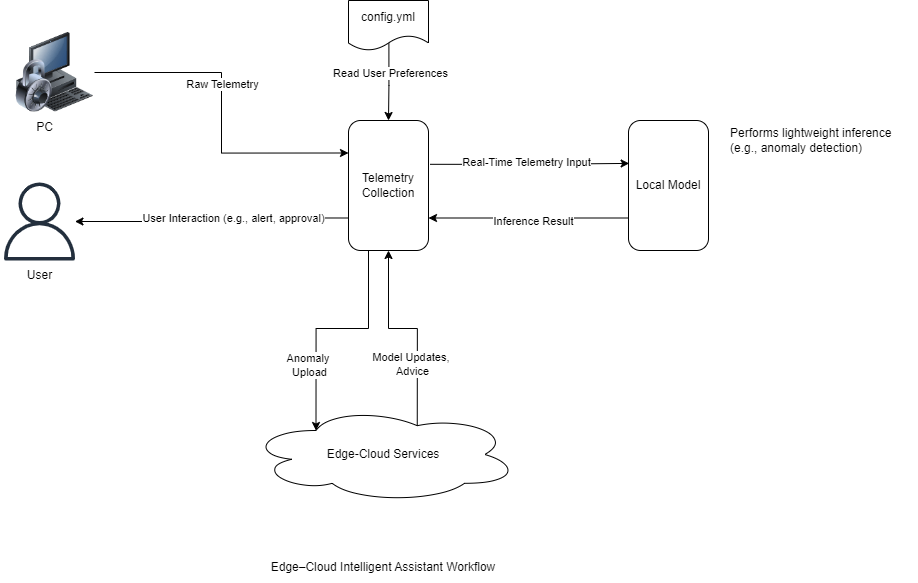

The diagram above was exported from draw.io. Its source (the exported page's mxGraphModel, read from the mxfile embedded in the PNG):
<mxGraphModel dx="2391" dy="1243" grid="1" gridSize="10" guides="1" tooltips="1" connect="1" arrows="1" fold="1" page="1" pageScale="1" pageWidth="1169" pageHeight="827" math="0" shadow="0">
  <root>
    <mxCell id="0" />
    <mxCell id="1" parent="0" />
    <mxCell id="za_Gmrkg7bb05d9KABW6-1" value="" style="image;html=1;image=img/lib/clip_art/computers/Secure_System_128x128.png" vertex="1" parent="1">
      <mxGeometry x="26" y="140" width="80" height="80" as="geometry" />
    </mxCell>
    <mxCell id="za_Gmrkg7bb05d9KABW6-13" value="Edge-Cloud Services" style="ellipse;shape=cloud;whiteSpace=wrap;html=1;" vertex="1" parent="1">
      <mxGeometry x="260" y="514" width="270" height="96" as="geometry" />
    </mxCell>
    <mxCell id="za_Gmrkg7bb05d9KABW6-9" value="" style="edgeStyle=orthogonalEdgeStyle;rounded=0;orthogonalLoop=1;jettySize=auto;html=1;exitX=0.505;exitY=0.826;exitDx=0;exitDy=0;exitPerimeter=0;" edge="1" parent="1" source="za_Gmrkg7bb05d9KABW6-6" target="za_Gmrkg7bb05d9KABW6-2">
      <mxGeometry relative="1" as="geometry">
        <mxPoint x="720" y="678" as="targetPoint" />
      </mxGeometry>
    </mxCell>
    <mxCell id="za_Gmrkg7bb05d9KABW6-42" value="Read User Preferences" style="edgeLabel;html=1;align=center;verticalAlign=middle;resizable=0;points=[];" vertex="1" connectable="0" parent="za_Gmrkg7bb05d9KABW6-9">
      <mxGeometry x="-0.2204" y="1" relative="1" as="geometry">
        <mxPoint as="offset" />
      </mxGeometry>
    </mxCell>
    <mxCell id="za_Gmrkg7bb05d9KABW6-11" value="" style="edgeStyle=orthogonalEdgeStyle;rounded=0;orthogonalLoop=1;jettySize=auto;html=1;exitX=1.02;exitY=0.337;exitDx=0;exitDy=0;exitPerimeter=0;entryX=0.008;entryY=0.33;entryDx=0;entryDy=0;entryPerimeter=0;" edge="1" parent="1" source="za_Gmrkg7bb05d9KABW6-2" target="za_Gmrkg7bb05d9KABW6-5">
      <mxGeometry relative="1" as="geometry">
        <mxPoint x="670" y="293" as="targetPoint" />
      </mxGeometry>
    </mxCell>
    <mxCell id="za_Gmrkg7bb05d9KABW6-12" value="&lt;p data-pm-slice=&quot;0 0 []&quot;&gt;Real-Time Telemetry Input&lt;/p&gt;" style="edgeLabel;html=1;align=center;verticalAlign=middle;resizable=0;points=[];" vertex="1" connectable="0" parent="za_Gmrkg7bb05d9KABW6-11">
      <mxGeometry x="-0.0386" y="3" relative="1" as="geometry">
        <mxPoint as="offset" />
      </mxGeometry>
    </mxCell>
    <mxCell id="za_Gmrkg7bb05d9KABW6-2" value="Telemetry Collection" style="rounded=1;whiteSpace=wrap;html=1;" vertex="1" parent="1">
      <mxGeometry x="360" y="228" width="80" height="130" as="geometry" />
    </mxCell>
    <mxCell id="za_Gmrkg7bb05d9KABW6-5" value="Local Model" style="rounded=1;whiteSpace=wrap;html=1;" vertex="1" parent="1">
      <mxGeometry x="640" y="228" width="80" height="130" as="geometry" />
    </mxCell>
    <mxCell id="za_Gmrkg7bb05d9KABW6-6" value="config.yml" style="shape=document;whiteSpace=wrap;html=1;boundedLbl=1;" vertex="1" parent="1">
      <mxGeometry x="360" y="108" width="80" height="50" as="geometry" />
    </mxCell>
    <mxCell id="za_Gmrkg7bb05d9KABW6-38" value="" style="edgeStyle=orthogonalEdgeStyle;rounded=0;orthogonalLoop=1;jettySize=auto;html=1;exitX=0;exitY=0.75;exitDx=0;exitDy=0;entryX=1;entryY=0.75;entryDx=0;entryDy=0;" edge="1" parent="1" source="za_Gmrkg7bb05d9KABW6-5" target="za_Gmrkg7bb05d9KABW6-2">
      <mxGeometry relative="1" as="geometry">
        <mxPoint x="452" y="282" as="sourcePoint" />
        <mxPoint x="651" y="281" as="targetPoint" />
      </mxGeometry>
    </mxCell>
    <mxCell id="za_Gmrkg7bb05d9KABW6-39" value="&lt;p data-pm-slice=&quot;0 0 []&quot;&gt;Inference Result&lt;br&gt;&lt;/p&gt;" style="edgeLabel;html=1;align=center;verticalAlign=middle;resizable=0;points=[];" vertex="1" connectable="0" parent="za_Gmrkg7bb05d9KABW6-38">
      <mxGeometry x="-0.0386" y="3" relative="1" as="geometry">
        <mxPoint as="offset" />
      </mxGeometry>
    </mxCell>
    <mxCell id="za_Gmrkg7bb05d9KABW6-40" value="Performs lightweight inference&amp;nbsp;&lt;div&gt;(e.g., anomaly detection)&lt;/div&gt;" style="text;html=1;align=left;verticalAlign=middle;resizable=0;points=[];autosize=1;strokeColor=none;fillColor=none;" vertex="1" parent="1">
      <mxGeometry x="740" y="228" width="190" height="40" as="geometry" />
    </mxCell>
    <mxCell id="za_Gmrkg7bb05d9KABW6-3" value="" style="edgeStyle=orthogonalEdgeStyle;rounded=0;orthogonalLoop=1;jettySize=auto;html=1;entryX=0;entryY=0.25;entryDx=0;entryDy=0;" edge="1" parent="1" source="za_Gmrkg7bb05d9KABW6-1" target="za_Gmrkg7bb05d9KABW6-2">
      <mxGeometry relative="1" as="geometry">
        <mxPoint x="270" y="280" as="targetPoint" />
      </mxGeometry>
    </mxCell>
    <mxCell id="za_Gmrkg7bb05d9KABW6-4" value="Raw Telemetry" style="edgeLabel;html=1;align=center;verticalAlign=middle;resizable=0;points=[];" vertex="1" connectable="0" parent="za_Gmrkg7bb05d9KABW6-3">
      <mxGeometry x="-0.1684" relative="1" as="geometry">
        <mxPoint as="offset" />
      </mxGeometry>
    </mxCell>
    <mxCell id="za_Gmrkg7bb05d9KABW6-20" style="edgeStyle=orthogonalEdgeStyle;rounded=0;orthogonalLoop=1;jettySize=auto;html=1;entryX=0.25;entryY=0.25;entryDx=0;entryDy=0;entryPerimeter=0;exitX=0.25;exitY=1;exitDx=0;exitDy=0;" edge="1" parent="1" source="za_Gmrkg7bb05d9KABW6-2" target="za_Gmrkg7bb05d9KABW6-13">
      <mxGeometry relative="1" as="geometry">
        <mxPoint x="670" y="430" as="sourcePoint" />
      </mxGeometry>
    </mxCell>
    <mxCell id="za_Gmrkg7bb05d9KABW6-32" value="Anomaly&amp;nbsp;&lt;div&gt;Upload&lt;br&gt;&lt;/div&gt;" style="edgeLabel;html=1;align=center;verticalAlign=middle;resizable=0;points=[];" vertex="1" connectable="0" parent="za_Gmrkg7bb05d9KABW6-20">
      <mxGeometry x="-0.3984" y="6" relative="1" as="geometry">
        <mxPoint x="-66" y="44" as="offset" />
      </mxGeometry>
    </mxCell>
    <mxCell id="za_Gmrkg7bb05d9KABW6-45" value="PC" style="text;html=1;align=center;verticalAlign=middle;resizable=0;points=[];autosize=1;strokeColor=none;fillColor=none;" vertex="1" parent="1">
      <mxGeometry x="36" y="220" width="40" height="30" as="geometry" />
    </mxCell>
    <mxCell id="za_Gmrkg7bb05d9KABW6-48" value="" style="sketch=0;outlineConnect=0;fontColor=#232F3E;gradientColor=none;fillColor=#232F3D;strokeColor=none;dashed=0;verticalLabelPosition=bottom;verticalAlign=top;align=center;html=1;fontSize=12;fontStyle=0;aspect=fixed;pointerEvents=1;shape=mxgraph.aws4.user;" vertex="1" parent="1">
      <mxGeometry x="12" y="290" width="78" height="78" as="geometry" />
    </mxCell>
    <mxCell id="za_Gmrkg7bb05d9KABW6-49" value="User" style="text;html=1;align=center;verticalAlign=middle;resizable=0;points=[];autosize=1;strokeColor=none;fillColor=none;" vertex="1" parent="1">
      <mxGeometry x="26" y="368" width="50" height="30" as="geometry" />
    </mxCell>
    <mxCell id="za_Gmrkg7bb05d9KABW6-52" style="edgeStyle=orthogonalEdgeStyle;rounded=0;orthogonalLoop=1;jettySize=auto;html=1;entryX=0.5;entryY=1;entryDx=0;entryDy=0;exitX=0.625;exitY=0.2;exitDx=0;exitDy=0;exitPerimeter=0;" edge="1" parent="1" source="za_Gmrkg7bb05d9KABW6-13" target="za_Gmrkg7bb05d9KABW6-2">
      <mxGeometry relative="1" as="geometry">
        <mxPoint x="772" y="590" as="sourcePoint" />
        <mxPoint x="740" y="714" as="targetPoint" />
      </mxGeometry>
    </mxCell>
    <mxCell id="za_Gmrkg7bb05d9KABW6-53" value="Model Updates,&amp;nbsp;&lt;div&gt;Advice&lt;br&gt;&lt;/div&gt;" style="edgeLabel;html=1;align=center;verticalAlign=middle;resizable=0;points=[];" vertex="1" connectable="0" parent="za_Gmrkg7bb05d9KABW6-52">
      <mxGeometry x="-0.3984" y="6" relative="1" as="geometry">
        <mxPoint as="offset" />
      </mxGeometry>
    </mxCell>
    <mxCell id="za_Gmrkg7bb05d9KABW6-57" value="" style="edgeStyle=orthogonalEdgeStyle;rounded=0;orthogonalLoop=1;jettySize=auto;html=1;exitX=0;exitY=0.75;exitDx=0;exitDy=0;" edge="1" parent="1" source="za_Gmrkg7bb05d9KABW6-2" target="za_Gmrkg7bb05d9KABW6-48">
      <mxGeometry relative="1" as="geometry">
        <mxPoint x="110" y="610" as="sourcePoint" />
        <mxPoint x="370" y="271" as="targetPoint" />
      </mxGeometry>
    </mxCell>
    <mxCell id="za_Gmrkg7bb05d9KABW6-58" value="&lt;p data-pm-slice=&quot;1 1 []&quot;&gt;User Interaction (e.g., alert, approval)&lt;/p&gt;" style="edgeLabel;html=1;align=center;verticalAlign=middle;resizable=0;points=[];" vertex="1" connectable="0" parent="za_Gmrkg7bb05d9KABW6-57">
      <mxGeometry x="-0.1684" relative="1" as="geometry">
        <mxPoint as="offset" />
      </mxGeometry>
    </mxCell>
    <mxCell id="za_Gmrkg7bb05d9KABW6-60" value="Edge–Cloud Intelligent Assistant Workflow" style="text;strokeColor=none;align=center;fillColor=none;html=1;verticalAlign=middle;whiteSpace=wrap;rounded=0;" vertex="1" parent="1">
      <mxGeometry x="95" y="660" width="600" height="30" as="geometry" />
    </mxCell>
  </root>
</mxGraphModel>